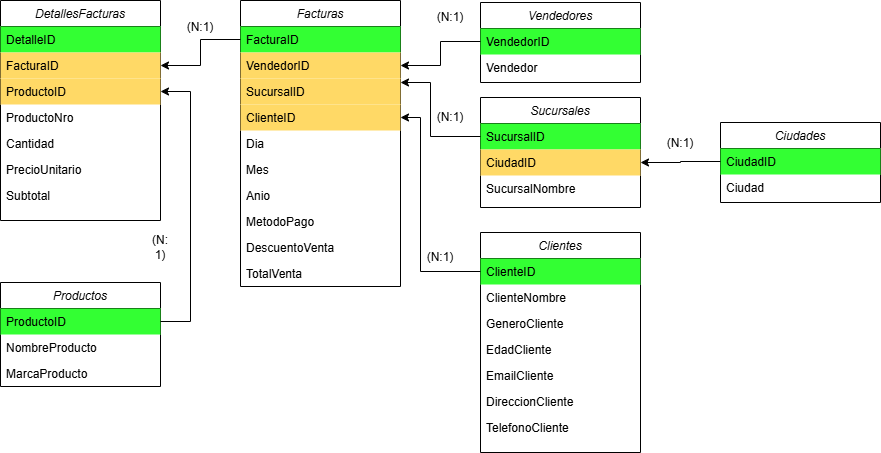

The diagram above was exported from draw.io. Its source (the exported page's mxGraphModel, read from the mxfile embedded in the PNG):
<mxGraphModel dx="680" dy="412" grid="1" gridSize="10" guides="1" tooltips="1" connect="1" arrows="1" fold="1" page="1" pageScale="1" pageWidth="827" pageHeight="1169" math="0" shadow="0">
  <root>
    <mxCell id="WIyWlLk6GJQsqaUBKTNV-0" />
    <mxCell id="WIyWlLk6GJQsqaUBKTNV-1" parent="WIyWlLk6GJQsqaUBKTNV-0" />
    <mxCell id="zkfFHV4jXpPFQw0GAbJ--0" parent="WIyWlLk6GJQsqaUBKTNV-1" style="swimlane;fontStyle=2;align=center;verticalAlign=top;childLayout=stackLayout;horizontal=1;startSize=26;horizontalStack=0;resizeParent=1;resizeLast=0;collapsible=1;marginBottom=0;rounded=0;shadow=0;strokeWidth=1;" value="Ciudades" vertex="1">
      <mxGeometry height="80" width="160" x="860" y="170" as="geometry">
        <mxRectangle height="26" width="160" x="230" y="140" as="alternateBounds" />
      </mxGeometry>
    </mxCell>
    <mxCell id="zkfFHV4jXpPFQw0GAbJ--1" parent="zkfFHV4jXpPFQw0GAbJ--0" style="text;align=left;verticalAlign=top;spacingLeft=4;spacingRight=4;overflow=hidden;rotatable=0;points=[[0,0.5],[1,0.5]];portConstraint=eastwest;fillColor=#33FF33;" value="CiudadID" vertex="1">
      <mxGeometry height="26" width="160" y="26" as="geometry" />
    </mxCell>
    <mxCell id="zkfFHV4jXpPFQw0GAbJ--3" parent="zkfFHV4jXpPFQw0GAbJ--0" style="text;align=left;verticalAlign=top;spacingLeft=4;spacingRight=4;overflow=hidden;rotatable=0;points=[[0,0.5],[1,0.5]];portConstraint=eastwest;rounded=0;shadow=0;html=0;" value="Ciudad" vertex="1">
      <mxGeometry height="26" width="160" y="52" as="geometry" />
    </mxCell>
    <mxCell id="lWQD1UfL4yLabeGEhML9-0" parent="WIyWlLk6GJQsqaUBKTNV-1" style="swimlane;fontStyle=2;align=center;verticalAlign=top;childLayout=stackLayout;horizontal=1;startSize=26;horizontalStack=0;resizeParent=1;resizeLast=0;collapsible=1;marginBottom=0;rounded=0;shadow=0;strokeWidth=1;" value="Facturas" vertex="1">
      <mxGeometry height="286" width="160" x="380" y="48" as="geometry">
        <mxRectangle height="26" width="160" x="230" y="140" as="alternateBounds" />
      </mxGeometry>
    </mxCell>
    <mxCell id="lWQD1UfL4yLabeGEhML9-1" parent="lWQD1UfL4yLabeGEhML9-0" style="text;align=left;verticalAlign=top;spacingLeft=4;spacingRight=4;overflow=hidden;rotatable=0;points=[[0,0.5],[1,0.5]];portConstraint=eastwest;fillColor=#33FF33;" value="FacturaID" vertex="1">
      <mxGeometry height="26" width="160" y="26" as="geometry" />
    </mxCell>
    <mxCell id="lWQD1UfL4yLabeGEhML9-31" parent="lWQD1UfL4yLabeGEhML9-0" style="text;align=left;verticalAlign=top;spacingLeft=4;spacingRight=4;overflow=hidden;rotatable=0;points=[[0,0.5],[1,0.5]];portConstraint=eastwest;rounded=0;shadow=0;html=0;fillColor=#FFD966;" value="VendedorID" vertex="1">
      <mxGeometry height="26" width="160" y="52" as="geometry" />
    </mxCell>
    <mxCell id="lWQD1UfL4yLabeGEhML9-30" parent="lWQD1UfL4yLabeGEhML9-0" style="text;align=left;verticalAlign=top;spacingLeft=4;spacingRight=4;overflow=hidden;rotatable=0;points=[[0,0.5],[1,0.5]];portConstraint=eastwest;rounded=0;shadow=0;html=0;fillColor=#FFD966;" value="SucursalID" vertex="1">
      <mxGeometry height="26" width="160" y="78" as="geometry" />
    </mxCell>
    <mxCell id="lWQD1UfL4yLabeGEhML9-32" parent="lWQD1UfL4yLabeGEhML9-0" style="text;align=left;verticalAlign=top;spacingLeft=4;spacingRight=4;overflow=hidden;rotatable=0;points=[[0,0.5],[1,0.5]];portConstraint=eastwest;rounded=0;shadow=0;html=0;fillColor=#FFD966;" value="ClienteID" vertex="1">
      <mxGeometry height="26" width="160" y="104" as="geometry" />
    </mxCell>
    <mxCell id="lWQD1UfL4yLabeGEhML9-2" parent="lWQD1UfL4yLabeGEhML9-0" style="text;align=left;verticalAlign=top;spacingLeft=4;spacingRight=4;overflow=hidden;rotatable=0;points=[[0,0.5],[1,0.5]];portConstraint=eastwest;rounded=0;shadow=0;html=0;" value="Dia&#09;" vertex="1">
      <mxGeometry height="26" width="160" y="130" as="geometry" />
    </mxCell>
    <mxCell id="lWQD1UfL4yLabeGEhML9-3" parent="lWQD1UfL4yLabeGEhML9-0" style="text;align=left;verticalAlign=top;spacingLeft=4;spacingRight=4;overflow=hidden;rotatable=0;points=[[0,0.5],[1,0.5]];portConstraint=eastwest;rounded=0;shadow=0;html=0;" value="Mes" vertex="1">
      <mxGeometry height="26" width="160" y="156" as="geometry" />
    </mxCell>
    <mxCell id="lWQD1UfL4yLabeGEhML9-28" parent="lWQD1UfL4yLabeGEhML9-0" style="text;align=left;verticalAlign=top;spacingLeft=4;spacingRight=4;overflow=hidden;rotatable=0;points=[[0,0.5],[1,0.5]];portConstraint=eastwest;rounded=0;shadow=0;html=0;" value="Anio" vertex="1">
      <mxGeometry height="26" width="160" y="182" as="geometry" />
    </mxCell>
    <mxCell id="lWQD1UfL4yLabeGEhML9-29" parent="lWQD1UfL4yLabeGEhML9-0" style="text;align=left;verticalAlign=top;spacingLeft=4;spacingRight=4;overflow=hidden;rotatable=0;points=[[0,0.5],[1,0.5]];portConstraint=eastwest;rounded=0;shadow=0;html=0;" value="MetodoPago" vertex="1">
      <mxGeometry height="26" width="160" y="208" as="geometry" />
    </mxCell>
    <mxCell id="lWQD1UfL4yLabeGEhML9-33" parent="lWQD1UfL4yLabeGEhML9-0" style="text;align=left;verticalAlign=top;spacingLeft=4;spacingRight=4;overflow=hidden;rotatable=0;points=[[0,0.5],[1,0.5]];portConstraint=eastwest;rounded=0;shadow=0;html=0;" value="DescuentoVenta" vertex="1">
      <mxGeometry height="26" width="160" y="234" as="geometry" />
    </mxCell>
    <mxCell id="lWQD1UfL4yLabeGEhML9-34" parent="lWQD1UfL4yLabeGEhML9-0" style="text;align=left;verticalAlign=top;spacingLeft=4;spacingRight=4;overflow=hidden;rotatable=0;points=[[0,0.5],[1,0.5]];portConstraint=eastwest;rounded=0;shadow=0;html=0;" value="TotalVenta" vertex="1">
      <mxGeometry height="26" width="160" y="260" as="geometry" />
    </mxCell>
    <mxCell id="lWQD1UfL4yLabeGEhML9-6" parent="WIyWlLk6GJQsqaUBKTNV-1" style="swimlane;fontStyle=2;align=center;verticalAlign=top;childLayout=stackLayout;horizontal=1;startSize=26;horizontalStack=0;resizeParent=1;resizeLast=0;collapsible=1;marginBottom=0;rounded=0;shadow=0;strokeWidth=1;" value="Sucursales" vertex="1">
      <mxGeometry height="110" width="160" x="620" y="145" as="geometry">
        <mxRectangle height="26" width="160" x="230" y="140" as="alternateBounds" />
      </mxGeometry>
    </mxCell>
    <mxCell id="lWQD1UfL4yLabeGEhML9-7" parent="lWQD1UfL4yLabeGEhML9-6" style="text;align=left;verticalAlign=top;spacingLeft=4;spacingRight=4;overflow=hidden;rotatable=0;points=[[0,0.5],[1,0.5]];portConstraint=eastwest;fillColor=#33FF33;" value="SucursalID" vertex="1">
      <mxGeometry height="26" width="160" y="26" as="geometry" />
    </mxCell>
    <mxCell id="lWQD1UfL4yLabeGEhML9-10" parent="lWQD1UfL4yLabeGEhML9-6" style="text;align=left;verticalAlign=top;spacingLeft=4;spacingRight=4;overflow=hidden;rotatable=0;points=[[0,0.5],[1,0.5]];portConstraint=eastwest;fillColor=#FFD966;" value="CiudadID" vertex="1">
      <mxGeometry height="26" width="160" y="52" as="geometry" />
    </mxCell>
    <mxCell id="lWQD1UfL4yLabeGEhML9-8" parent="lWQD1UfL4yLabeGEhML9-6" style="text;align=left;verticalAlign=top;spacingLeft=4;spacingRight=4;overflow=hidden;rotatable=0;points=[[0,0.5],[1,0.5]];portConstraint=eastwest;rounded=0;shadow=0;html=0;" value="SucursalNombre" vertex="1">
      <mxGeometry height="26" width="160" y="78" as="geometry" />
    </mxCell>
    <mxCell id="lWQD1UfL4yLabeGEhML9-11" parent="WIyWlLk6GJQsqaUBKTNV-1" style="swimlane;fontStyle=2;align=center;verticalAlign=top;childLayout=stackLayout;horizontal=1;startSize=26;horizontalStack=0;resizeParent=1;resizeLast=0;collapsible=1;marginBottom=0;rounded=0;shadow=0;strokeWidth=1;" value="Productos" vertex="1">
      <mxGeometry height="104" width="160" x="140" y="330" as="geometry">
        <mxRectangle height="26" width="160" x="230" y="140" as="alternateBounds" />
      </mxGeometry>
    </mxCell>
    <mxCell id="lWQD1UfL4yLabeGEhML9-12" parent="lWQD1UfL4yLabeGEhML9-11" style="text;align=left;verticalAlign=top;spacingLeft=4;spacingRight=4;overflow=hidden;rotatable=0;points=[[0,0.5],[1,0.5]];portConstraint=eastwest;fillColor=#33FF33;" value="ProductoID" vertex="1">
      <mxGeometry height="26" width="160" y="26" as="geometry" />
    </mxCell>
    <mxCell id="lWQD1UfL4yLabeGEhML9-13" parent="lWQD1UfL4yLabeGEhML9-11" style="text;align=left;verticalAlign=top;spacingLeft=4;spacingRight=4;overflow=hidden;rotatable=0;points=[[0,0.5],[1,0.5]];portConstraint=eastwest;rounded=0;shadow=0;html=0;" value="NombreProducto" vertex="1">
      <mxGeometry height="26" width="160" y="52" as="geometry" />
    </mxCell>
    <mxCell id="lWQD1UfL4yLabeGEhML9-14" parent="lWQD1UfL4yLabeGEhML9-11" style="text;align=left;verticalAlign=top;spacingLeft=4;spacingRight=4;overflow=hidden;rotatable=0;points=[[0,0.5],[1,0.5]];portConstraint=eastwest;rounded=0;shadow=0;html=0;" value="MarcaProducto" vertex="1">
      <mxGeometry height="26" width="160" y="78" as="geometry" />
    </mxCell>
    <mxCell id="lWQD1UfL4yLabeGEhML9-15" parent="WIyWlLk6GJQsqaUBKTNV-1" style="swimlane;fontStyle=2;align=center;verticalAlign=top;childLayout=stackLayout;horizontal=1;startSize=26;horizontalStack=0;resizeParent=1;resizeLast=0;collapsible=1;marginBottom=0;rounded=0;shadow=0;strokeWidth=1;" value="Clientes" vertex="1">
      <mxGeometry height="220" width="160" x="620" y="280" as="geometry">
        <mxRectangle height="26" width="160" x="230" y="140" as="alternateBounds" />
      </mxGeometry>
    </mxCell>
    <mxCell id="lWQD1UfL4yLabeGEhML9-16" parent="lWQD1UfL4yLabeGEhML9-15" style="text;align=left;verticalAlign=top;spacingLeft=4;spacingRight=4;overflow=hidden;rotatable=0;points=[[0,0.5],[1,0.5]];portConstraint=eastwest;fillColor=#33FF33;" value="ClienteID" vertex="1">
      <mxGeometry height="26" width="160" y="26" as="geometry" />
    </mxCell>
    <mxCell id="lWQD1UfL4yLabeGEhML9-17" parent="lWQD1UfL4yLabeGEhML9-15" style="text;align=left;verticalAlign=top;spacingLeft=4;spacingRight=4;overflow=hidden;rotatable=0;points=[[0,0.5],[1,0.5]];portConstraint=eastwest;rounded=0;shadow=0;html=0;" value="ClienteNombre" vertex="1">
      <mxGeometry height="26" width="160" y="52" as="geometry" />
    </mxCell>
    <mxCell id="lWQD1UfL4yLabeGEhML9-18" parent="lWQD1UfL4yLabeGEhML9-15" style="text;align=left;verticalAlign=top;spacingLeft=4;spacingRight=4;overflow=hidden;rotatable=0;points=[[0,0.5],[1,0.5]];portConstraint=eastwest;rounded=0;shadow=0;html=0;" value="GeneroCliente" vertex="1">
      <mxGeometry height="26" width="160" y="78" as="geometry" />
    </mxCell>
    <mxCell id="lWQD1UfL4yLabeGEhML9-21" parent="lWQD1UfL4yLabeGEhML9-15" style="text;align=left;verticalAlign=top;spacingLeft=4;spacingRight=4;overflow=hidden;rotatable=0;points=[[0,0.5],[1,0.5]];portConstraint=eastwest;rounded=0;shadow=0;html=0;" value="EdadCliente" vertex="1">
      <mxGeometry height="26" width="160" y="104" as="geometry" />
    </mxCell>
    <mxCell id="lWQD1UfL4yLabeGEhML9-22" parent="lWQD1UfL4yLabeGEhML9-15" style="text;align=left;verticalAlign=top;spacingLeft=4;spacingRight=4;overflow=hidden;rotatable=0;points=[[0,0.5],[1,0.5]];portConstraint=eastwest;rounded=0;shadow=0;html=0;" value="EmailCliente" vertex="1">
      <mxGeometry height="26" width="160" y="130" as="geometry" />
    </mxCell>
    <mxCell id="lWQD1UfL4yLabeGEhML9-23" parent="lWQD1UfL4yLabeGEhML9-15" style="text;align=left;verticalAlign=top;spacingLeft=4;spacingRight=4;overflow=hidden;rotatable=0;points=[[0,0.5],[1,0.5]];portConstraint=eastwest;rounded=0;shadow=0;html=0;" value="DireccionCliente" vertex="1">
      <mxGeometry height="26" width="160" y="156" as="geometry" />
    </mxCell>
    <mxCell id="lWQD1UfL4yLabeGEhML9-24" parent="lWQD1UfL4yLabeGEhML9-15" style="text;align=left;verticalAlign=top;spacingLeft=4;spacingRight=4;overflow=hidden;rotatable=0;points=[[0,0.5],[1,0.5]];portConstraint=eastwest;rounded=0;shadow=0;html=0;" value="TelefonoCliente" vertex="1">
      <mxGeometry height="26" width="160" y="182" as="geometry" />
    </mxCell>
    <mxCell id="lWQD1UfL4yLabeGEhML9-25" parent="WIyWlLk6GJQsqaUBKTNV-1" style="swimlane;fontStyle=2;align=center;verticalAlign=top;childLayout=stackLayout;horizontal=1;startSize=26;horizontalStack=0;resizeParent=1;resizeLast=0;collapsible=1;marginBottom=0;rounded=0;shadow=0;strokeWidth=1;" value="Vendedores" vertex="1">
      <mxGeometry height="80" width="160" x="620" y="50" as="geometry">
        <mxRectangle height="26" width="160" x="230" y="140" as="alternateBounds" />
      </mxGeometry>
    </mxCell>
    <mxCell id="lWQD1UfL4yLabeGEhML9-26" parent="lWQD1UfL4yLabeGEhML9-25" style="text;align=left;verticalAlign=top;spacingLeft=4;spacingRight=4;overflow=hidden;rotatable=0;points=[[0,0.5],[1,0.5]];portConstraint=eastwest;fillColor=#33FF33;" value="VendedorID" vertex="1">
      <mxGeometry height="26" width="160" y="26" as="geometry" />
    </mxCell>
    <mxCell id="lWQD1UfL4yLabeGEhML9-27" parent="lWQD1UfL4yLabeGEhML9-25" style="text;align=left;verticalAlign=top;spacingLeft=4;spacingRight=4;overflow=hidden;rotatable=0;points=[[0,0.5],[1,0.5]];portConstraint=eastwest;rounded=0;shadow=0;html=0;" value="Vendedor" vertex="1">
      <mxGeometry height="26" width="160" y="52" as="geometry" />
    </mxCell>
    <mxCell id="lWQD1UfL4yLabeGEhML9-35" parent="WIyWlLk6GJQsqaUBKTNV-1" style="swimlane;fontStyle=2;align=center;verticalAlign=top;childLayout=stackLayout;horizontal=1;startSize=26;horizontalStack=0;resizeParent=1;resizeLast=0;collapsible=1;marginBottom=0;rounded=0;shadow=0;strokeWidth=1;" value="DetallesFacturas" vertex="1">
      <mxGeometry height="220" width="160" x="140" y="48" as="geometry">
        <mxRectangle height="26" width="160" x="230" y="140" as="alternateBounds" />
      </mxGeometry>
    </mxCell>
    <mxCell id="lWQD1UfL4yLabeGEhML9-36" parent="lWQD1UfL4yLabeGEhML9-35" style="text;align=left;verticalAlign=top;spacingLeft=4;spacingRight=4;overflow=hidden;rotatable=0;points=[[0,0.5],[1,0.5]];portConstraint=eastwest;fillColor=#33FF33;" value="DetalleID  " vertex="1">
      <mxGeometry height="26" width="160" y="26" as="geometry" />
    </mxCell>
    <mxCell id="lWQD1UfL4yLabeGEhML9-37" parent="lWQD1UfL4yLabeGEhML9-35" style="text;align=left;verticalAlign=top;spacingLeft=4;spacingRight=4;overflow=hidden;rotatable=0;points=[[0,0.5],[1,0.5]];portConstraint=eastwest;rounded=0;shadow=0;html=0;fillColor=#FFD966;" value="FacturaID" vertex="1">
      <mxGeometry height="26" width="160" y="52" as="geometry" />
    </mxCell>
    <mxCell id="lWQD1UfL4yLabeGEhML9-38" parent="lWQD1UfL4yLabeGEhML9-35" style="text;align=left;verticalAlign=top;spacingLeft=4;spacingRight=4;overflow=hidden;rotatable=0;points=[[0,0.5],[1,0.5]];portConstraint=eastwest;rounded=0;shadow=0;html=0;fillColor=#FFD966;" value="ProductoID" vertex="1">
      <mxGeometry height="26" width="160" y="78" as="geometry" />
    </mxCell>
    <mxCell id="lWQD1UfL4yLabeGEhML9-40" parent="lWQD1UfL4yLabeGEhML9-35" style="text;align=left;verticalAlign=top;spacingLeft=4;spacingRight=4;overflow=hidden;rotatable=0;points=[[0,0.5],[1,0.5]];portConstraint=eastwest;rounded=0;shadow=0;html=0;" value="ProductoNro " vertex="1">
      <mxGeometry height="26" width="160" y="104" as="geometry" />
    </mxCell>
    <mxCell id="lWQD1UfL4yLabeGEhML9-41" parent="lWQD1UfL4yLabeGEhML9-35" style="text;align=left;verticalAlign=top;spacingLeft=4;spacingRight=4;overflow=hidden;rotatable=0;points=[[0,0.5],[1,0.5]];portConstraint=eastwest;rounded=0;shadow=0;html=0;" value="Cantidad " vertex="1">
      <mxGeometry height="26" width="160" y="130" as="geometry" />
    </mxCell>
    <mxCell id="lWQD1UfL4yLabeGEhML9-42" parent="lWQD1UfL4yLabeGEhML9-35" style="text;align=left;verticalAlign=top;spacingLeft=4;spacingRight=4;overflow=hidden;rotatable=0;points=[[0,0.5],[1,0.5]];portConstraint=eastwest;rounded=0;shadow=0;html=0;" value="PrecioUnitario" vertex="1">
      <mxGeometry height="26" width="160" y="156" as="geometry" />
    </mxCell>
    <mxCell id="lWQD1UfL4yLabeGEhML9-43" parent="lWQD1UfL4yLabeGEhML9-35" style="text;align=left;verticalAlign=top;spacingLeft=4;spacingRight=4;overflow=hidden;rotatable=0;points=[[0,0.5],[1,0.5]];portConstraint=eastwest;rounded=0;shadow=0;html=0;" value="Subtotal" vertex="1">
      <mxGeometry height="26" width="160" y="182" as="geometry" />
    </mxCell>
    <mxCell id="lWQD1UfL4yLabeGEhML9-47" edge="1" parent="WIyWlLk6GJQsqaUBKTNV-1" source="lWQD1UfL4yLabeGEhML9-31" style="edgeStyle=orthogonalEdgeStyle;rounded=0;orthogonalLoop=1;jettySize=auto;html=1;endArrow=none;endFill=0;startArrow=classic;startFill=1;" target="lWQD1UfL4yLabeGEhML9-26">
      <mxGeometry relative="1" as="geometry" />
    </mxCell>
    <mxCell id="lWQD1UfL4yLabeGEhML9-48" edge="1" parent="WIyWlLk6GJQsqaUBKTNV-1" source="lWQD1UfL4yLabeGEhML9-30" style="edgeStyle=orthogonalEdgeStyle;rounded=0;orthogonalLoop=1;jettySize=auto;html=1;startArrow=classic;startFill=1;endArrow=none;endFill=0;" target="lWQD1UfL4yLabeGEhML9-7">
      <mxGeometry relative="1" as="geometry">
        <Array as="points">
          <mxPoint x="570" y="130" />
          <mxPoint x="570" y="184" />
        </Array>
      </mxGeometry>
    </mxCell>
    <mxCell id="lWQD1UfL4yLabeGEhML9-49" edge="1" parent="WIyWlLk6GJQsqaUBKTNV-1" source="lWQD1UfL4yLabeGEhML9-32" style="edgeStyle=orthogonalEdgeStyle;rounded=0;orthogonalLoop=1;jettySize=auto;html=1;endArrow=none;endFill=0;startArrow=classic;startFill=1;" target="lWQD1UfL4yLabeGEhML9-16">
      <mxGeometry relative="1" as="geometry">
        <Array as="points">
          <mxPoint x="560" y="165" />
          <mxPoint x="560" y="319" />
        </Array>
      </mxGeometry>
    </mxCell>
    <mxCell id="lWQD1UfL4yLabeGEhML9-50" edge="1" parent="WIyWlLk6GJQsqaUBKTNV-1" source="lWQD1UfL4yLabeGEhML9-10" style="edgeStyle=orthogonalEdgeStyle;rounded=0;orthogonalLoop=1;jettySize=auto;html=1;startArrow=classic;startFill=1;endArrow=none;endFill=0;" target="zkfFHV4jXpPFQw0GAbJ--1">
      <mxGeometry relative="1" as="geometry" />
    </mxCell>
    <mxCell id="lWQD1UfL4yLabeGEhML9-51" edge="1" parent="WIyWlLk6GJQsqaUBKTNV-1" source="lWQD1UfL4yLabeGEhML9-37" style="edgeStyle=orthogonalEdgeStyle;rounded=0;orthogonalLoop=1;jettySize=auto;html=1;startArrow=classic;startFill=1;endArrow=none;endFill=0;" target="lWQD1UfL4yLabeGEhML9-1">
      <mxGeometry relative="1" as="geometry" />
    </mxCell>
    <mxCell id="lWQD1UfL4yLabeGEhML9-52" edge="1" parent="WIyWlLk6GJQsqaUBKTNV-1" source="lWQD1UfL4yLabeGEhML9-38" style="edgeStyle=orthogonalEdgeStyle;rounded=0;orthogonalLoop=1;jettySize=auto;html=1;entryX=1;entryY=0.5;entryDx=0;entryDy=0;startArrow=classic;startFill=1;endArrow=none;endFill=0;" target="lWQD1UfL4yLabeGEhML9-12">
      <mxGeometry relative="1" as="geometry">
        <Array as="points">
          <mxPoint x="330" y="139" />
          <mxPoint x="330" y="369" />
        </Array>
      </mxGeometry>
    </mxCell>
    <mxCell id="lWQD1UfL4yLabeGEhML9-53" parent="WIyWlLk6GJQsqaUBKTNV-1" style="text;html=1;whiteSpace=wrap;strokeColor=none;fillColor=none;align=center;verticalAlign=middle;rounded=0;" value="(N:1)" vertex="1">
      <mxGeometry height="30" width="60" x="310" y="60" as="geometry" />
    </mxCell>
    <mxCell id="lWQD1UfL4yLabeGEhML9-54" parent="WIyWlLk6GJQsqaUBKTNV-1" style="text;html=1;whiteSpace=wrap;strokeColor=none;fillColor=none;align=center;verticalAlign=middle;rounded=0;" value="(N:&lt;div&gt;1)&lt;/div&gt;" vertex="1">
      <mxGeometry height="30" width="60" x="270" y="280" as="geometry" />
    </mxCell>
    <mxCell id="lWQD1UfL4yLabeGEhML9-56" parent="WIyWlLk6GJQsqaUBKTNV-1" style="text;html=1;whiteSpace=wrap;strokeColor=none;fillColor=none;align=center;verticalAlign=middle;rounded=0;" value="(N:1)" vertex="1">
      <mxGeometry height="30" width="60" x="550" y="290" as="geometry" />
    </mxCell>
    <mxCell id="lWQD1UfL4yLabeGEhML9-57" parent="WIyWlLk6GJQsqaUBKTNV-1" style="text;html=1;whiteSpace=wrap;strokeColor=none;fillColor=none;align=center;verticalAlign=middle;rounded=0;" value="(N:1)" vertex="1">
      <mxGeometry height="30" width="60" x="560" y="50" as="geometry" />
    </mxCell>
    <mxCell id="lWQD1UfL4yLabeGEhML9-58" parent="WIyWlLk6GJQsqaUBKTNV-1" style="text;html=1;whiteSpace=wrap;strokeColor=none;fillColor=none;align=center;verticalAlign=middle;rounded=0;" value="(N:1)" vertex="1">
      <mxGeometry height="30" width="60" x="560" y="150" as="geometry" />
    </mxCell>
    <mxCell id="lWQD1UfL4yLabeGEhML9-59" parent="WIyWlLk6GJQsqaUBKTNV-1" style="text;html=1;whiteSpace=wrap;strokeColor=none;fillColor=none;align=center;verticalAlign=middle;rounded=0;" value="(N:1)" vertex="1">
      <mxGeometry height="30" width="60" x="790" y="176" as="geometry" />
    </mxCell>
  </root>
</mxGraphModel>